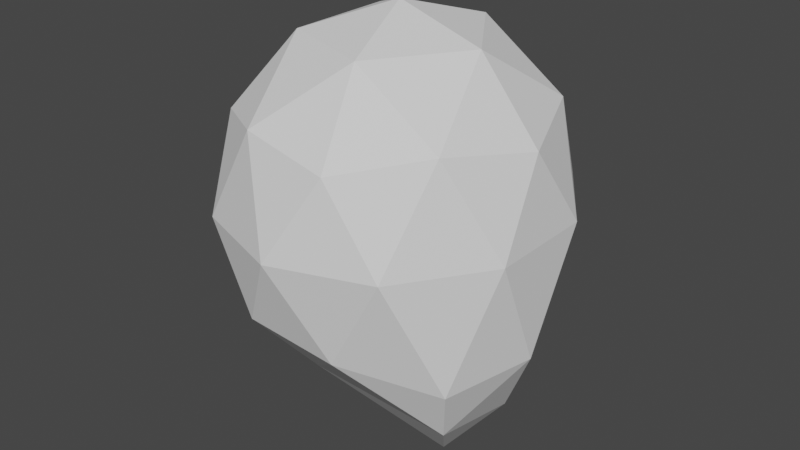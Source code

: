 # Source: Headv2.blend  (saved by Blender 2.93.21; exported with 4.5.12 LTS)
import bpy
from mathutils import Matrix  # noqa: F401  (used for matrix-valued properties, if any)

bpy.ops.wm.read_factory_settings(use_empty=True)
scene = bpy.context.scene
scene.name = 'Scene'

# ---- world
world_world = bpy.data.worlds.new('World'); scene.world = world_world
world_world.use_nodes = True; world_world.node_tree.nodes.clear()
_N = world_world.node_tree.nodes; _L = world_world.node_tree.links
n0 = _N.new('ShaderNodeOutputWorld'); n0.name = 'World Output'; n0.location = (300, 300)
n1 = _N.new('ShaderNodeBackground'); n1.name = 'Background'; n1.location = (10, 300)
n1.inputs[0].default_value = (0.05088, 0.05088, 0.05088, 1.0)
_L.new(n1.outputs[0], n0.inputs[0])
n0.is_active_output = True
world_world.color = (0.05088, 0.05088, 0.05088)
world_world.use_sun_shadow = False
world_world.sun_shadow_jitter_overblur = 0.0

# ---- meshes
me_icosphere_001 = bpy.data.meshes.new('Icosphere.001')
me_icosphere_001.from_pydata([(0.1106, -0.02233, -0.3636), (0.2084, -0.1416, -0.1757), (-0.0739, -0.2274, -0.1196), (-0.2391, 0.0, -0.1196), (-0.0739, 0.2274, -0.1196), (0.1935, 0.1406, -0.1196), (0.0739, -0.2274, 0.1196), (-0.1935, -0.1406, 0.1196), (-0.1935, 0.1406, 0.1196), (0.0739, 0.2274, 0.1196), (0.2391, 0.0, 0.1196), (0.0, 0.0, 0.2674), (-0.04344, -0.1337, -0.2274), (0.1784, -0.1068, -0.2647), (0.07028, -0.2163, -0.1406), (0.2528, -0.008588, -0.1646), (0.1805, 0.03675, -0.2904), (-0.08034, -0.01863, -0.3025), (-0.184, -0.1337, -0.1406), (0.07012, 0.09418, -0.3234), (-0.184, 0.1337, -0.1406), (0.07028, 0.2163, -0.1406), (0.2543, -0.08262, 0.0), (0.2543, 0.08262, 0.0), (0.0, -0.2674, 0.0), (0.1572, -0.2163, 0.0), (-0.2543, -0.08262, 0.0), (-0.1572, -0.2163, 0.0), (-0.1572, 0.2163, 0.0), (-0.2543, 0.08262, 0.0), (0.1572, 0.2163, 0.0), (0.0, 0.2674, 0.0), (0.184, -0.1337, 0.1406), (-0.07028, -0.2163, 0.1406), (-0.2274, 0.0, 0.1406), (-0.07028, 0.2163, 0.1406), (0.184, 0.1337, 0.1406), (0.04344, -0.1337, 0.2274), (0.1406, 0.0, 0.2274), (-0.1137, -0.08262, 0.2274), (-0.1137, 0.08262, 0.2274), (0.04344, 0.1337, 0.2274), (0.07246, -0.02279, -0.3538)], [], [(0, 13, 12), (1, 13, 15), (0, 12, 17), (0, 17, 19), (0, 19, 16), (1, 15, 22), (2, 14, 24), (3, 18, 26), (4, 20, 28), (5, 21, 30), (1, 22, 25), (2, 24, 27), (3, 26, 29), (4, 28, 31), (5, 30, 23), (6, 32, 37), (7, 33, 39), (8, 34, 40), (9, 35, 41), (10, 36, 38), (38, 41, 11), (38, 36, 41), (36, 9, 41), (41, 40, 11), (41, 35, 40), (35, 8, 40), (40, 39, 11), (40, 34, 39), (34, 7, 39), (39, 37, 11), (39, 33, 37), (33, 6, 37), (37, 38, 11), (37, 32, 38), (32, 10, 38), (23, 36, 10), (23, 30, 36), (30, 9, 36), (31, 35, 9), (31, 28, 35), (28, 8, 35), (29, 34, 8), (29, 26, 34), (26, 7, 34), (27, 33, 7), (27, 24, 33), (24, 6, 33), (25, 32, 6), (25, 22, 32), (22, 10, 32), (30, 31, 9), (30, 21, 31), (21, 4, 31), (28, 29, 8), (28, 20, 29), (20, 3, 29), (26, 27, 7), (26, 18, 27), (18, 2, 27), (24, 25, 6), (24, 14, 25), (14, 1, 25), (22, 23, 10), (22, 15, 23), (15, 5, 23), (16, 21, 5), (16, 19, 21), (19, 4, 21), (19, 20, 4), (19, 17, 20), (17, 3, 20), (17, 18, 3), (17, 12, 18), (12, 2, 18), (15, 16, 5), (15, 13, 16), (13, 0, 16), (12, 14, 2), (12, 13, 14), (13, 1, 14)])
_uv = me_icosphere_001.uv_layers.new(name='UVMap')
_uv.uv.foreach_set('vector', [0.1818, 0.0, 0.2273, 0.07873, 0.1364, 0.07873, 0.2727, 0.1575, 0.3182, 0.07873, 0.3636, 0.1575, 0.9091, 0.0, 0.9545, 0.07873, 0.8636, 0.07873, 0.7273, 0.0, 0.7727, 0.07873, 0.6818, 0.07873, 0.5455, 0.0, 0.5909, 0.07873, 0.5, 0.07873, 0.2727, 0.1575, 0.3636, 0.1575, 0.3182, 0.2362, 0.09091, 0.1575, 0.1818, 0.1575, 0.1364, 0.2362, 0.8182, 0.1575, 0.9091, 0.1575, 0.8636, 0.2362, 0.6364, 0.1575, 0.7273, 0.1575, 0.6818, 0.2362, 0.4545, 0.1575, 0.5455, 0.1575, 0.5, 0.2362, 0.2727, 0.1575, 0.3182, 0.2362, 0.2273, 0.2362, 0.09091, 0.1575, 0.1364, 0.2362, 0.04546, 0.2362, 0.8182, 0.1575, 0.8636, 0.2362, 0.7727, 0.2362, 0.6364, 0.1575, 0.6818, 0.2362, 0.5909, 0.2362, 0.4545, 0.1575, 0.5, 0.2362, 0.4091, 0.2362, 0.1818, 0.3149, 0.2727, 0.3149, 0.2273, 0.3937, 0.0, 0.3149, 0.09091, 0.3149, 0.04546, 0.3937, 0.7273, 0.3149, 0.8182, 0.3149, 0.7727, 0.3937, 0.5455, 0.3149, 0.6364, 0.3149, 0.5909, 0.3937, 0.3636, 0.3149, 0.4545, 0.3149, 0.4091, 0.3937, 0.4091, 0.3937, 0.5, 0.3937, 0.4545, 0.4724, 0.4091, 0.3937, 0.4545, 0.3149, 0.5, 0.3937, 0.4545, 0.3149, 0.5455, 0.3149, 0.5, 0.3937, 0.5909, 0.3937, 0.6818, 0.3937, 0.6364, 0.4724, 0.5909, 0.3937, 0.6364, 0.3149, 0.6818, 0.3937, 0.6364, 0.3149, 0.7273, 0.3149, 0.6818, 0.3937, 0.7727, 0.3937, 0.8636, 0.3937, 0.8182, 0.4724, 0.7727, 0.3937, 0.8182, 0.3149, 0.8636, 0.3937, 0.8182, 0.3149, 0.9091, 0.3149, 0.8636, 0.3937, 0.04546, 0.3937, 0.1364, 0.3937, 0.09091, 0.4724, 0.04546, 0.3937, 0.09091, 0.3149, 0.1364, 0.3937, 0.09091, 0.3149, 0.1818, 0.3149, 0.1364, 0.3937, 0.2273, 0.3937, 0.3182, 0.3937, 0.2727, 0.4724, 0.2273, 0.3937, 0.2727, 0.3149, 0.3182, 0.3937, 0.2727, 0.3149, 0.3636, 0.3149, 0.3182, 0.3937, 0.4091, 0.2362, 0.4545, 0.3149, 0.3636, 0.3149, 0.4091, 0.2362, 0.5, 0.2362, 0.4545, 0.3149, 0.5, 0.2362, 0.5455, 0.3149, 0.4545, 0.3149, 0.5909, 0.2362, 0.6364, 0.3149, 0.5455, 0.3149, 0.5909, 0.2362, 0.6818, 0.2362, 0.6364, 0.3149, 0.6818, 0.2362, 0.7273, 0.3149, 0.6364, 0.3149, 0.7727, 0.2362, 0.8182, 0.3149, 0.7273, 0.3149, 0.7727, 0.2362, 0.8636, 0.2362, 0.8182, 0.3149, 0.8636, 0.2362, 0.9091, 0.3149, 0.8182, 0.3149, 0.04546, 0.2362, 0.09091, 0.3149, 0.0, 0.3149, 0.04546, 0.2362, 0.1364, 0.2362, 0.09091, 0.3149, 0.1364, 0.2362, 0.1818, 0.3149, 0.09091, 0.3149, 0.2273, 0.2362, 0.2727, 0.3149, 0.1818, 0.3149, 0.2273, 0.2362, 0.3182, 0.2362, 0.2727, 0.3149, 0.3182, 0.2362, 0.3636, 0.3149, 0.2727, 0.3149, 0.5, 0.2362, 0.5909, 0.2362, 0.5455, 0.3149, 0.5, 0.2362, 0.5455, 0.1575, 0.5909, 0.2362, 0.5455, 0.1575, 0.6364, 0.1575, 0.5909, 0.2362, 0.6818, 0.2362, 0.7727, 0.2362, 0.7273, 0.3149, 0.6818, 0.2362, 0.7273, 0.1575, 0.7727, 0.2362, 0.7273, 0.1575, 0.8182, 0.1575, 0.7727, 0.2362, 0.8636, 0.2362, 0.9545, 0.2362, 0.9091, 0.3149, 0.8636, 0.2362, 0.9091, 0.1575, 0.9545, 0.2362, 0.9091, 0.1575, 1.0, 0.1575, 0.9545, 0.2362, 0.1364, 0.2362, 0.2273, 0.2362, 0.1818, 0.3149, 0.1364, 0.2362, 0.1818, 0.1575, 0.2273, 0.2362, 0.1818, 0.1575, 0.2727, 0.1575, 0.2273, 0.2362, 0.3182, 0.2362, 0.4091, 0.2362, 0.3636, 0.3149, 0.3182, 0.2362, 0.3636, 0.1575, 0.4091, 0.2362, 0.3636, 0.1575, 0.4545, 0.1575, 0.4091, 0.2362, 0.5, 0.07873, 0.5455, 0.1575, 0.4545, 0.1575, 0.5, 0.07873, 0.5909, 0.07873, 0.5455, 0.1575, 0.5909, 0.07873, 0.6364, 0.1575, 0.5455, 0.1575, 0.6818, 0.07873, 0.7273, 0.1575, 0.6364, 0.1575, 0.6818, 0.07873, 0.7727, 0.07873, 0.7273, 0.1575, 0.7727, 0.07873, 0.8182, 0.1575, 0.7273, 0.1575, 0.8636, 0.07873, 0.9091, 0.1575, 0.8182, 0.1575, 0.8636, 0.07873, 0.9545, 0.07873, 0.9091, 0.1575, 0.9545, 0.07873, 1.0, 0.1575, 0.9091, 0.1575, 0.3636, 0.1575, 0.4091, 0.07873, 0.4545, 0.1575, 0.3636, 0.1575, 0.3182, 0.07873, 0.4091, 0.07873, 0.3182, 0.07873, 0.3636, 0.0, 0.4091, 0.07873, 0.1364, 0.07873, 0.1818, 0.1575, 0.09091, 0.1575, 0.1364, 0.07873, 0.2273, 0.07873, 0.1818, 0.1575, 0.2273, 0.07873, 0.2727, 0.1575, 0.1818, 0.1575])
me_icosphere_001.use_remesh_fix_poles = True
me_icosphere_001.use_remesh_preserve_attributes = False
me_icosphere_001.update()

# ---- objects
ob_empty = bpy.data.objects.new('Empty', None)
ob_icosphere = bpy.data.objects.new('Icosphere', me_icosphere_001)

# ---- transforms, parenting, visibility, modifiers, constraints
ob_empty.location = (3.894, -3.842, -6.151)
ob_empty.rotation_euler = (1.361, -1.067e-07, 2.576)
ob_empty.empty_display_type = 'IMAGE'
ob_empty.empty_display_size = 15.02
ob_empty.empty_image_offset = (-0.1664, -0.1664)
ob_icosphere.location = (0.2388, 0.2336, 0.245)
ob_icosphere.scale = (0.4179, 0.4503, 0.4666)

# ---- collection membership
scene.collection.objects.link(ob_empty)
scene.collection.objects.link(ob_icosphere)

# ---- scene / render settings (as saved in the file)
scene.frame_start = 1; scene.frame_end = 250; scene.frame_set(45)
scene.render.engine = 'BLENDER_EEVEE_NEXT'
scene.cycles.use_denoising = False
scene.cycles.samples = 128
scene.cycles.sampling_pattern = 'TABULATED_SOBOL'
scene.cycles.use_adaptive_sampling = False
scene.cycles.use_light_tree = False
scene.view_settings.view_transform = 'Filmic'
bpy.context.view_layer.update()

# ---- added for rendering (the .blend has no active camera and no usable light): camera, sun
cam_auto = bpy.data.cameras.new('AutoCamera')
cam_auto.lens = 50.0
cam_auto.sensor_width = 36.0
cam_auto.clip_end = 1000.0
ob_auto_camera = bpy.data.objects.new('AutoCamera', cam_auto)
scene.collection.objects.link(ob_auto_camera)
ob_auto_camera.location = (0.6419, -0.250148, 0.545043)
ob_auto_camera.rotation_euler = (1.09748, -7.21219e-08, 0.694738)
scene.camera = ob_auto_camera
light_auto_sun = bpy.data.lights.new('AutoSun', 'SUN')
light_auto_sun.energy = 3.0
light_auto_sun.angle = 0.0523599
ob_auto_sun = bpy.data.objects.new('AutoSun', light_auto_sun)
scene.collection.objects.link(ob_auto_sun)
ob_auto_sun.rotation_euler = (0.872665, 0.174533, 0.523599)
bpy.context.view_layer.update()
